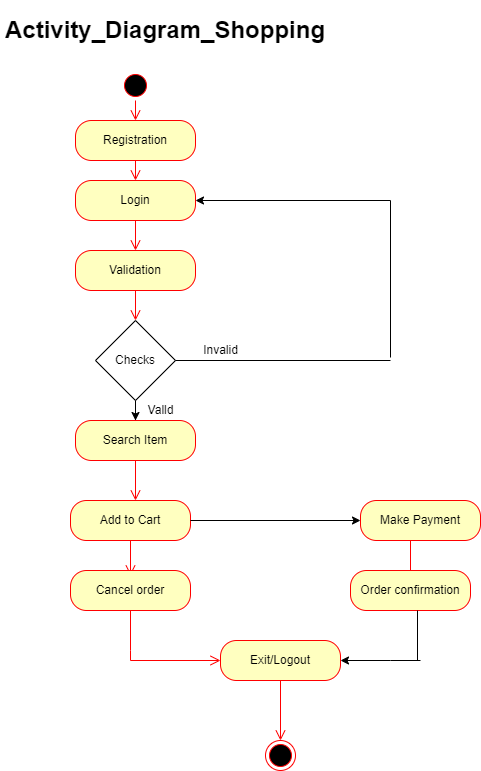

The diagram above was exported from draw.io. Its source (the exported page's mxGraphModel, read from the mxfile embedded in the PNG):
<mxGraphModel dx="868" dy="1493" grid="1" gridSize="10" guides="1" tooltips="1" connect="1" arrows="1" fold="1" page="1" pageScale="1" pageWidth="850" pageHeight="1100" math="0" shadow="0">
  <root>
    <mxCell id="0" />
    <mxCell id="1" parent="0" />
    <mxCell id="twa_SNLGF24K0Ec69uid-1" value="" style="ellipse;html=1;shape=startState;fillColor=#000000;strokeColor=#ff0000;" vertex="1" parent="1">
      <mxGeometry x="380" y="10" width="30" height="30" as="geometry" />
    </mxCell>
    <mxCell id="twa_SNLGF24K0Ec69uid-2" value="" style="edgeStyle=orthogonalEdgeStyle;html=1;verticalAlign=bottom;endArrow=open;endSize=8;strokeColor=#ff0000;rounded=0;" edge="1" source="twa_SNLGF24K0Ec69uid-1" parent="1">
      <mxGeometry relative="1" as="geometry">
        <mxPoint x="395" y="60" as="targetPoint" />
      </mxGeometry>
    </mxCell>
    <mxCell id="twa_SNLGF24K0Ec69uid-3" value="Registration" style="rounded=1;whiteSpace=wrap;html=1;arcSize=40;fontColor=#000000;fillColor=#ffffc0;strokeColor=#ff0000;" vertex="1" parent="1">
      <mxGeometry x="335" y="60" width="120" height="40" as="geometry" />
    </mxCell>
    <mxCell id="twa_SNLGF24K0Ec69uid-4" value="" style="edgeStyle=orthogonalEdgeStyle;html=1;verticalAlign=bottom;endArrow=open;endSize=8;strokeColor=#ff0000;rounded=0;entryX=0.5;entryY=0;entryDx=0;entryDy=0;" edge="1" source="twa_SNLGF24K0Ec69uid-3" parent="1" target="twa_SNLGF24K0Ec69uid-5">
      <mxGeometry relative="1" as="geometry">
        <mxPoint x="395" y="160" as="targetPoint" />
        <Array as="points">
          <mxPoint x="395" y="120" />
          <mxPoint x="395" y="120" />
        </Array>
      </mxGeometry>
    </mxCell>
    <mxCell id="twa_SNLGF24K0Ec69uid-5" value="Login" style="rounded=1;whiteSpace=wrap;html=1;arcSize=40;fontColor=#000000;fillColor=#ffffc0;strokeColor=#ff0000;" vertex="1" parent="1">
      <mxGeometry x="335" y="120" width="120" height="40" as="geometry" />
    </mxCell>
    <mxCell id="twa_SNLGF24K0Ec69uid-6" value="" style="edgeStyle=orthogonalEdgeStyle;html=1;verticalAlign=bottom;endArrow=open;endSize=8;strokeColor=#ff0000;rounded=0;" edge="1" source="twa_SNLGF24K0Ec69uid-5" parent="1">
      <mxGeometry relative="1" as="geometry">
        <mxPoint x="395" y="190" as="targetPoint" />
      </mxGeometry>
    </mxCell>
    <mxCell id="twa_SNLGF24K0Ec69uid-7" value="Validation" style="rounded=1;whiteSpace=wrap;html=1;arcSize=40;fontColor=#000000;fillColor=#ffffc0;strokeColor=#ff0000;" vertex="1" parent="1">
      <mxGeometry x="335" y="190" width="120" height="40" as="geometry" />
    </mxCell>
    <mxCell id="twa_SNLGF24K0Ec69uid-8" value="" style="edgeStyle=orthogonalEdgeStyle;html=1;verticalAlign=bottom;endArrow=open;endSize=8;strokeColor=#ff0000;rounded=0;" edge="1" source="twa_SNLGF24K0Ec69uid-7" parent="1">
      <mxGeometry relative="1" as="geometry">
        <mxPoint x="395" y="260" as="targetPoint" />
        <Array as="points">
          <mxPoint x="395" y="260" />
          <mxPoint x="395" y="260" />
        </Array>
      </mxGeometry>
    </mxCell>
    <mxCell id="twa_SNLGF24K0Ec69uid-13" value="" style="edgeStyle=orthogonalEdgeStyle;rounded=0;orthogonalLoop=1;jettySize=auto;html=1;" edge="1" parent="1" source="twa_SNLGF24K0Ec69uid-10" target="twa_SNLGF24K0Ec69uid-11">
      <mxGeometry relative="1" as="geometry" />
    </mxCell>
    <mxCell id="twa_SNLGF24K0Ec69uid-10" value="Checks" style="rhombus;whiteSpace=wrap;html=1;" vertex="1" parent="1">
      <mxGeometry x="355" y="260" width="80" height="80" as="geometry" />
    </mxCell>
    <mxCell id="twa_SNLGF24K0Ec69uid-11" value="Search Item" style="rounded=1;whiteSpace=wrap;html=1;arcSize=40;fontColor=#000000;fillColor=#ffffc0;strokeColor=#ff0000;" vertex="1" parent="1">
      <mxGeometry x="335" y="360" width="120" height="40" as="geometry" />
    </mxCell>
    <mxCell id="twa_SNLGF24K0Ec69uid-12" value="" style="edgeStyle=orthogonalEdgeStyle;html=1;verticalAlign=bottom;endArrow=open;endSize=8;strokeColor=#ff0000;rounded=0;" edge="1" source="twa_SNLGF24K0Ec69uid-11" parent="1">
      <mxGeometry relative="1" as="geometry">
        <mxPoint x="395" y="440" as="targetPoint" />
      </mxGeometry>
    </mxCell>
    <mxCell id="twa_SNLGF24K0Ec69uid-14" value="Add to Cart" style="rounded=1;whiteSpace=wrap;html=1;arcSize=40;fontColor=#000000;fillColor=#ffffc0;strokeColor=#ff0000;" vertex="1" parent="1">
      <mxGeometry x="330" y="440" width="120" height="40" as="geometry" />
    </mxCell>
    <mxCell id="twa_SNLGF24K0Ec69uid-15" value="" style="edgeStyle=orthogonalEdgeStyle;html=1;verticalAlign=bottom;endArrow=open;endSize=8;strokeColor=#ff0000;rounded=0;" edge="1" source="twa_SNLGF24K0Ec69uid-14" parent="1">
      <mxGeometry relative="1" as="geometry">
        <mxPoint x="390" y="515" as="targetPoint" />
      </mxGeometry>
    </mxCell>
    <mxCell id="twa_SNLGF24K0Ec69uid-16" value="Cancel order" style="rounded=1;whiteSpace=wrap;html=1;arcSize=40;fontColor=#000000;fillColor=#ffffc0;strokeColor=#ff0000;" vertex="1" parent="1">
      <mxGeometry x="330" y="510" width="120" height="40" as="geometry" />
    </mxCell>
    <mxCell id="twa_SNLGF24K0Ec69uid-17" value="" style="edgeStyle=orthogonalEdgeStyle;html=1;verticalAlign=bottom;endArrow=open;endSize=8;strokeColor=#ff0000;rounded=0;" edge="1" source="twa_SNLGF24K0Ec69uid-16" parent="1">
      <mxGeometry relative="1" as="geometry">
        <mxPoint x="480" y="600" as="targetPoint" />
        <Array as="points">
          <mxPoint x="390" y="590" />
          <mxPoint x="390" y="590" />
        </Array>
      </mxGeometry>
    </mxCell>
    <mxCell id="twa_SNLGF24K0Ec69uid-18" value="" style="endArrow=classic;html=1;rounded=0;entryX=0;entryY=0.5;entryDx=0;entryDy=0;" edge="1" parent="1" target="twa_SNLGF24K0Ec69uid-19">
      <mxGeometry width="50" height="50" relative="1" as="geometry">
        <mxPoint x="450" y="460" as="sourcePoint" />
        <mxPoint x="630" y="460" as="targetPoint" />
      </mxGeometry>
    </mxCell>
    <mxCell id="twa_SNLGF24K0Ec69uid-19" value="Make Payment" style="rounded=1;whiteSpace=wrap;html=1;arcSize=40;fontColor=#000000;fillColor=#ffffc0;strokeColor=#ff0000;" vertex="1" parent="1">
      <mxGeometry x="620" y="440" width="120" height="40" as="geometry" />
    </mxCell>
    <mxCell id="twa_SNLGF24K0Ec69uid-20" value="" style="edgeStyle=orthogonalEdgeStyle;html=1;verticalAlign=bottom;endArrow=open;endSize=8;strokeColor=#ff0000;rounded=0;entryX=0.342;entryY=0;entryDx=0;entryDy=0;entryPerimeter=0;" edge="1" source="twa_SNLGF24K0Ec69uid-19" parent="1" target="twa_SNLGF24K0Ec69uid-21">
      <mxGeometry relative="1" as="geometry">
        <mxPoint x="680" y="540" as="targetPoint" />
        <Array as="points">
          <mxPoint x="670" y="530" />
        </Array>
      </mxGeometry>
    </mxCell>
    <mxCell id="twa_SNLGF24K0Ec69uid-21" value="Order confirmation" style="rounded=1;whiteSpace=wrap;html=1;arcSize=40;fontColor=#000000;fillColor=#ffffc0;strokeColor=#ff0000;" vertex="1" parent="1">
      <mxGeometry x="610" y="510" width="120" height="40" as="geometry" />
    </mxCell>
    <mxCell id="twa_SNLGF24K0Ec69uid-23" value="Exit/Logout" style="rounded=1;whiteSpace=wrap;html=1;arcSize=40;fontColor=#000000;fillColor=#ffffc0;strokeColor=#ff0000;" vertex="1" parent="1">
      <mxGeometry x="480" y="580" width="120" height="40" as="geometry" />
    </mxCell>
    <mxCell id="twa_SNLGF24K0Ec69uid-24" value="" style="edgeStyle=orthogonalEdgeStyle;html=1;verticalAlign=bottom;endArrow=open;endSize=8;strokeColor=#ff0000;rounded=0;" edge="1" source="twa_SNLGF24K0Ec69uid-23" parent="1">
      <mxGeometry relative="1" as="geometry">
        <mxPoint x="540" y="680" as="targetPoint" />
      </mxGeometry>
    </mxCell>
    <mxCell id="twa_SNLGF24K0Ec69uid-26" value="" style="endArrow=none;html=1;rounded=0;" edge="1" parent="1">
      <mxGeometry width="50" height="50" relative="1" as="geometry">
        <mxPoint x="677" y="600" as="sourcePoint" />
        <mxPoint x="677" y="550" as="targetPoint" />
      </mxGeometry>
    </mxCell>
    <mxCell id="twa_SNLGF24K0Ec69uid-27" value="" style="endArrow=classic;html=1;rounded=0;entryX=1;entryY=0.5;entryDx=0;entryDy=0;" edge="1" parent="1" target="twa_SNLGF24K0Ec69uid-23">
      <mxGeometry width="50" height="50" relative="1" as="geometry">
        <mxPoint x="680" y="600" as="sourcePoint" />
        <mxPoint x="650" y="620" as="targetPoint" />
        <Array as="points">
          <mxPoint x="650" y="600" />
        </Array>
      </mxGeometry>
    </mxCell>
    <mxCell id="twa_SNLGF24K0Ec69uid-28" value="" style="ellipse;html=1;shape=endState;fillColor=#000000;strokeColor=#ff0000;" vertex="1" parent="1">
      <mxGeometry x="525" y="680" width="30" height="30" as="geometry" />
    </mxCell>
    <mxCell id="twa_SNLGF24K0Ec69uid-29" value="" style="endArrow=none;html=1;rounded=0;exitX=1;exitY=0.5;exitDx=0;exitDy=0;" edge="1" parent="1" source="twa_SNLGF24K0Ec69uid-10">
      <mxGeometry width="50" height="50" relative="1" as="geometry">
        <mxPoint x="450" y="300" as="sourcePoint" />
        <mxPoint x="650" y="300" as="targetPoint" />
      </mxGeometry>
    </mxCell>
    <mxCell id="twa_SNLGF24K0Ec69uid-30" value="" style="endArrow=none;html=1;rounded=0;" edge="1" parent="1">
      <mxGeometry width="50" height="50" relative="1" as="geometry">
        <mxPoint x="650" y="297" as="sourcePoint" />
        <mxPoint x="650" y="140" as="targetPoint" />
      </mxGeometry>
    </mxCell>
    <mxCell id="twa_SNLGF24K0Ec69uid-31" value="" style="endArrow=classic;html=1;rounded=0;entryX=1;entryY=0.5;entryDx=0;entryDy=0;" edge="1" parent="1" target="twa_SNLGF24K0Ec69uid-5">
      <mxGeometry width="50" height="50" relative="1" as="geometry">
        <mxPoint x="650" y="140" as="sourcePoint" />
        <mxPoint x="620" y="70" as="targetPoint" />
      </mxGeometry>
    </mxCell>
    <mxCell id="twa_SNLGF24K0Ec69uid-34" value="Invalid" style="text;html=1;align=center;verticalAlign=middle;resizable=0;points=[];autosize=1;strokeColor=none;fillColor=none;" vertex="1" parent="1">
      <mxGeometry x="455" y="280" width="50" height="20" as="geometry" />
    </mxCell>
    <mxCell id="twa_SNLGF24K0Ec69uid-35" value="Valld" style="text;html=1;align=center;verticalAlign=middle;resizable=0;points=[];autosize=1;strokeColor=none;fillColor=none;" vertex="1" parent="1">
      <mxGeometry x="400" y="340" width="40" height="20" as="geometry" />
    </mxCell>
    <mxCell id="twa_SNLGF24K0Ec69uid-36" value="&lt;h1&gt;Activity_Diagram_Shopping&lt;/h1&gt;" style="text;html=1;strokeColor=none;fillColor=none;spacing=5;spacingTop=-20;whiteSpace=wrap;overflow=hidden;rounded=0;" vertex="1" parent="1">
      <mxGeometry x="260" y="-50" width="380" height="90" as="geometry" />
    </mxCell>
  </root>
</mxGraphModel>